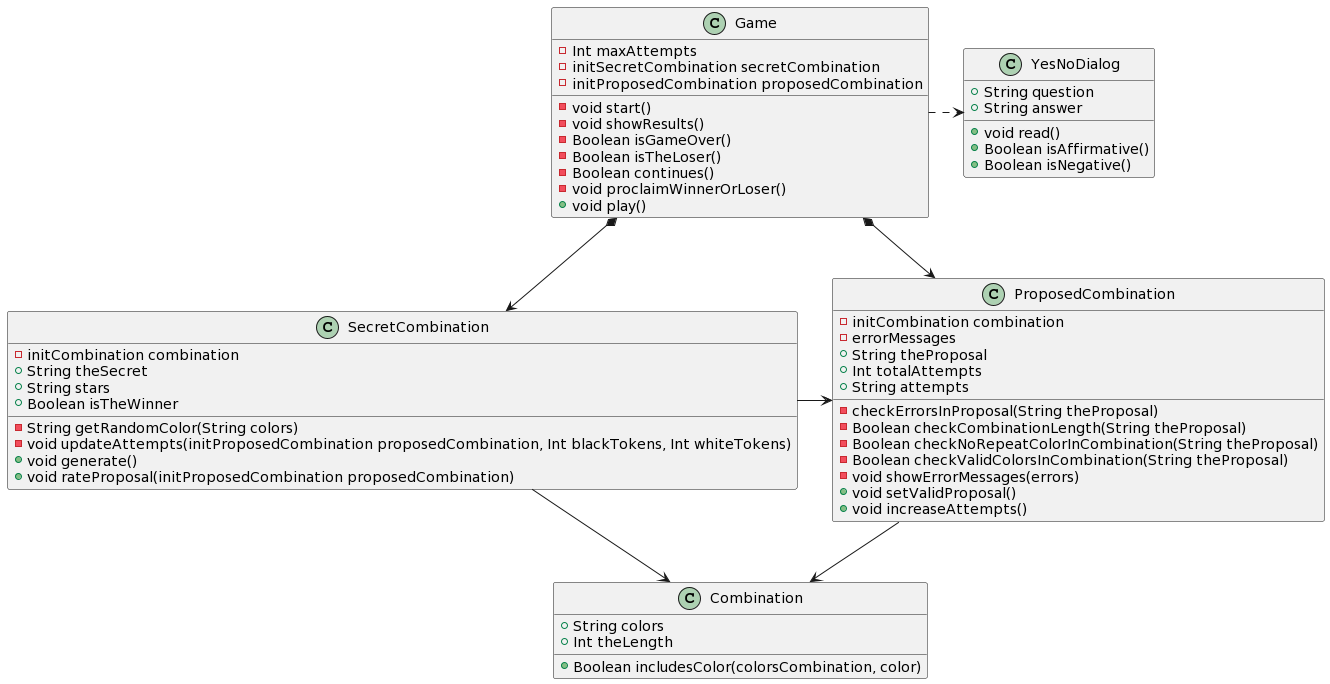

The diagram above was rendered by PlantUML. Its source (embedded in the PNG):
@startuml
class Game {
  -Int maxAttempts
  -initSecretCombination secretCombination
  -initProposedCombination proposedCombination
  -void start()
  -void showResults()
  -Boolean isGameOver()
  -Boolean isTheLoser()
  -Boolean continues()
  -void proclaimWinnerOrLoser()
  +void play()
}

class YesNoDialog {
  +String question
  +String answer
  +void read()
  +Boolean isAffirmative()
  +Boolean isNegative()
}

class SecretCombination {
  -initCombination combination
  +String theSecret
  +String stars
  +Boolean isTheWinner
  -String getRandomColor(String colors)
  -void updateAttempts(initProposedCombination proposedCombination, Int blackTokens, Int whiteTokens)
  +void generate()
  +void rateProposal(initProposedCombination proposedCombination)
}

class ProposedCombination {
  -initCombination combination
  -errorMessages
  +String theProposal
  +Int totalAttempts
  +String attempts
  -checkErrorsInProposal(String theProposal)
  -Boolean checkCombinationLength(String theProposal)
  -Boolean checkNoRepeatColorInCombination(String theProposal)
  -Boolean checkValidColorsInCombination(String theProposal)
  -void showErrorMessages(errors)
  +void setValidProposal()
  +void increaseAttempts()
}

class Combination {
  +String colors
  +Int theLength
  +Boolean includesColor(colorsCombination, color)
}

Game .right.> YesNoDialog
Game *-down-> SecretCombination 
Game *-down-> ProposedCombination
SecretCombination -right-> ProposedCombination
SecretCombination -down-> Combination
ProposedCombination -down-> Combination
@enduml